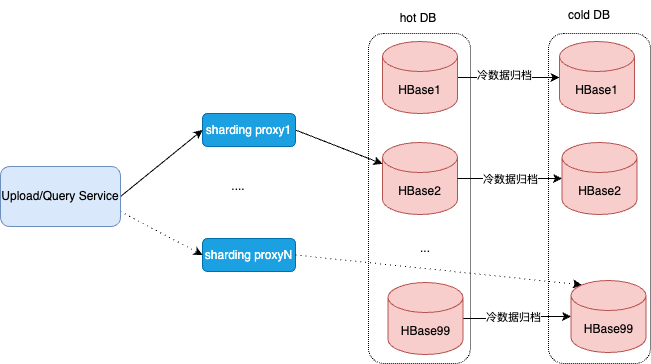

The diagram above was exported from draw.io. Its source (the exported page's mxGraphModel, read from the mxfile embedded in the PNG):
<mxGraphModel dx="787" dy="609" grid="0" gridSize="10" guides="1" tooltips="1" connect="1" arrows="1" fold="1" page="1" pageScale="1" pageWidth="2339" pageHeight="3300" math="0" shadow="0">
  <root>
    <mxCell id="0" />
    <mxCell id="1" parent="0" />
    <mxCell id="3O34V1iL8h_4Rn6S-Ocr-25" value="" style="rounded=1;whiteSpace=wrap;html=1;dashed=1;dashPattern=1 1;" vertex="1" parent="1">
      <mxGeometry x="841" y="269" width="102" height="330" as="geometry" />
    </mxCell>
    <mxCell id="3O34V1iL8h_4Rn6S-Ocr-24" value="" style="rounded=1;whiteSpace=wrap;html=1;dashed=1;dashPattern=1 1;" vertex="1" parent="1">
      <mxGeometry x="661" y="269" width="102" height="330" as="geometry" />
    </mxCell>
    <mxCell id="3O34V1iL8h_4Rn6S-Ocr-33" style="edgeStyle=orthogonalEdgeStyle;rounded=0;orthogonalLoop=1;jettySize=auto;html=1;exitX=1;exitY=0.5;exitDx=0;exitDy=0;exitPerimeter=0;" edge="1" parent="1" source="3O34V1iL8h_4Rn6S-Ocr-2" target="3O34V1iL8h_4Rn6S-Ocr-20">
      <mxGeometry relative="1" as="geometry" />
    </mxCell>
    <mxCell id="3O34V1iL8h_4Rn6S-Ocr-2" value="HBase1" style="shape=cylinder3;whiteSpace=wrap;html=1;boundedLbl=1;backgroundOutline=1;size=15;fillColor=#f8cecc;strokeColor=#b85450;" vertex="1" parent="1">
      <mxGeometry x="675" y="277" width="75" height="72" as="geometry" />
    </mxCell>
    <mxCell id="3O34V1iL8h_4Rn6S-Ocr-3" value="HBase2" style="shape=cylinder3;whiteSpace=wrap;html=1;boundedLbl=1;backgroundOutline=1;size=15;fillColor=#f8cecc;strokeColor=#b85450;" vertex="1" parent="1">
      <mxGeometry x="675" y="378" width="75" height="72" as="geometry" />
    </mxCell>
    <mxCell id="3O34V1iL8h_4Rn6S-Ocr-4" value="..." style="text;html=1;align=center;verticalAlign=middle;whiteSpace=wrap;rounded=0;" vertex="1" parent="1">
      <mxGeometry x="688" y="469" width="60" height="30" as="geometry" />
    </mxCell>
    <mxCell id="3O34V1iL8h_4Rn6S-Ocr-23" style="edgeStyle=orthogonalEdgeStyle;rounded=0;orthogonalLoop=1;jettySize=auto;html=1;exitX=1;exitY=0.5;exitDx=0;exitDy=0;exitPerimeter=0;" edge="1" parent="1" source="3O34V1iL8h_4Rn6S-Ocr-5" target="3O34V1iL8h_4Rn6S-Ocr-22">
      <mxGeometry relative="1" as="geometry" />
    </mxCell>
    <mxCell id="3O34V1iL8h_4Rn6S-Ocr-28" value="冷数据归档" style="edgeLabel;html=1;align=center;verticalAlign=middle;resizable=0;points=[];" vertex="1" connectable="0" parent="3O34V1iL8h_4Rn6S-Ocr-23">
      <mxGeometry x="-0.2403" y="2" relative="1" as="geometry">
        <mxPoint x="8" as="offset" />
      </mxGeometry>
    </mxCell>
    <mxCell id="3O34V1iL8h_4Rn6S-Ocr-5" value="HBase99" style="shape=cylinder3;whiteSpace=wrap;html=1;boundedLbl=1;backgroundOutline=1;size=15;fillColor=#f8cecc;strokeColor=#b85450;" vertex="1" parent="1">
      <mxGeometry x="680.5" y="518" width="75" height="72" as="geometry" />
    </mxCell>
    <mxCell id="3O34V1iL8h_4Rn6S-Ocr-13" style="rounded=0;orthogonalLoop=1;jettySize=auto;html=1;exitX=1;exitY=0.5;exitDx=0;exitDy=0;" edge="1" parent="1" source="3O34V1iL8h_4Rn6S-Ocr-6" target="3O34V1iL8h_4Rn6S-Ocr-3">
      <mxGeometry relative="1" as="geometry" />
    </mxCell>
    <mxCell id="3O34V1iL8h_4Rn6S-Ocr-6" value="sharding proxy1" style="rounded=1;whiteSpace=wrap;html=1;fillColor=#1ba1e2;fontColor=#ffffff;strokeColor=#006EAF;" vertex="1" parent="1">
      <mxGeometry x="495" y="349" width="93" height="33" as="geometry" />
    </mxCell>
    <mxCell id="3O34V1iL8h_4Rn6S-Ocr-7" value="sharding proxyN" style="rounded=1;whiteSpace=wrap;html=1;fillColor=#1ba1e2;fontColor=#ffffff;strokeColor=#006EAF;" vertex="1" parent="1">
      <mxGeometry x="495" y="474" width="93" height="33" as="geometry" />
    </mxCell>
    <mxCell id="3O34V1iL8h_4Rn6S-Ocr-8" value="...." style="text;html=1;align=center;verticalAlign=middle;whiteSpace=wrap;rounded=0;" vertex="1" parent="1">
      <mxGeometry x="501" y="407" width="60" height="30" as="geometry" />
    </mxCell>
    <mxCell id="3O34V1iL8h_4Rn6S-Ocr-10" style="rounded=0;orthogonalLoop=1;jettySize=auto;html=1;exitX=1;exitY=0.5;exitDx=0;exitDy=0;entryX=0;entryY=0.5;entryDx=0;entryDy=0;" edge="1" parent="1" source="3O34V1iL8h_4Rn6S-Ocr-9" target="3O34V1iL8h_4Rn6S-Ocr-6">
      <mxGeometry relative="1" as="geometry" />
    </mxCell>
    <mxCell id="3O34V1iL8h_4Rn6S-Ocr-16" style="rounded=0;orthogonalLoop=1;jettySize=auto;html=1;exitX=1;exitY=0.75;exitDx=0;exitDy=0;entryX=0;entryY=0.5;entryDx=0;entryDy=0;dashed=1;dashPattern=1 4;" edge="1" parent="1" source="3O34V1iL8h_4Rn6S-Ocr-9" target="3O34V1iL8h_4Rn6S-Ocr-7">
      <mxGeometry relative="1" as="geometry" />
    </mxCell>
    <mxCell id="3O34V1iL8h_4Rn6S-Ocr-9" value="Upload/Query Service" style="rounded=1;whiteSpace=wrap;html=1;fillColor=#dae8fc;strokeColor=#6c8ebf;" vertex="1" parent="1">
      <mxGeometry x="293" y="402" width="120" height="60" as="geometry" />
    </mxCell>
    <mxCell id="3O34V1iL8h_4Rn6S-Ocr-19" style="rounded=0;orthogonalLoop=1;jettySize=auto;html=1;exitX=1;exitY=0.5;exitDx=0;exitDy=0;entryX=0.145;entryY=0;entryDx=0;entryDy=4.35;entryPerimeter=0;dashed=1;dashPattern=1 4;" edge="1" parent="1" source="3O34V1iL8h_4Rn6S-Ocr-7" target="3O34V1iL8h_4Rn6S-Ocr-22">
      <mxGeometry relative="1" as="geometry" />
    </mxCell>
    <mxCell id="3O34V1iL8h_4Rn6S-Ocr-20" value="HBase1" style="shape=cylinder3;whiteSpace=wrap;html=1;boundedLbl=1;backgroundOutline=1;size=15;fillColor=#f8cecc;strokeColor=#b85450;" vertex="1" parent="1">
      <mxGeometry x="852" y="277" width="75" height="72" as="geometry" />
    </mxCell>
    <mxCell id="3O34V1iL8h_4Rn6S-Ocr-21" value="HBase2" style="shape=cylinder3;whiteSpace=wrap;html=1;boundedLbl=1;backgroundOutline=1;size=15;fillColor=#f8cecc;strokeColor=#b85450;" vertex="1" parent="1">
      <mxGeometry x="854.5" y="378" width="75" height="72" as="geometry" />
    </mxCell>
    <mxCell id="3O34V1iL8h_4Rn6S-Ocr-22" value="HBase99" style="shape=cylinder3;whiteSpace=wrap;html=1;boundedLbl=1;backgroundOutline=1;size=15;fillColor=#f8cecc;strokeColor=#b85450;" vertex="1" parent="1">
      <mxGeometry x="863.5" y="516" width="75" height="72" as="geometry" />
    </mxCell>
    <mxCell id="3O34V1iL8h_4Rn6S-Ocr-26" value="hot DB" style="text;html=1;align=center;verticalAlign=middle;whiteSpace=wrap;rounded=0;" vertex="1" parent="1">
      <mxGeometry x="680.5" y="239" width="60" height="30" as="geometry" />
    </mxCell>
    <mxCell id="3O34V1iL8h_4Rn6S-Ocr-27" value="cold DB" style="text;html=1;align=center;verticalAlign=middle;whiteSpace=wrap;rounded=0;" vertex="1" parent="1">
      <mxGeometry x="852" y="236" width="60" height="30" as="geometry" />
    </mxCell>
    <mxCell id="3O34V1iL8h_4Rn6S-Ocr-31" style="edgeStyle=orthogonalEdgeStyle;rounded=0;orthogonalLoop=1;jettySize=auto;html=1;exitX=1;exitY=0.5;exitDx=0;exitDy=0;exitPerimeter=0;entryX=0;entryY=0.5;entryDx=0;entryDy=0;entryPerimeter=0;" edge="1" parent="1" source="3O34V1iL8h_4Rn6S-Ocr-3" target="3O34V1iL8h_4Rn6S-Ocr-21">
      <mxGeometry relative="1" as="geometry" />
    </mxCell>
    <mxCell id="3O34V1iL8h_4Rn6S-Ocr-32" value="冷数据归档" style="edgeLabel;html=1;align=center;verticalAlign=middle;resizable=0;points=[];" vertex="1" connectable="0" parent="1">
      <mxGeometry x="802" y="414" as="geometry" />
    </mxCell>
    <mxCell id="3O34V1iL8h_4Rn6S-Ocr-34" value="冷数据归档" style="edgeLabel;html=1;align=center;verticalAlign=middle;resizable=0;points=[];" vertex="1" connectable="0" parent="1">
      <mxGeometry x="796" y="310" as="geometry" />
    </mxCell>
  </root>
</mxGraphModel>